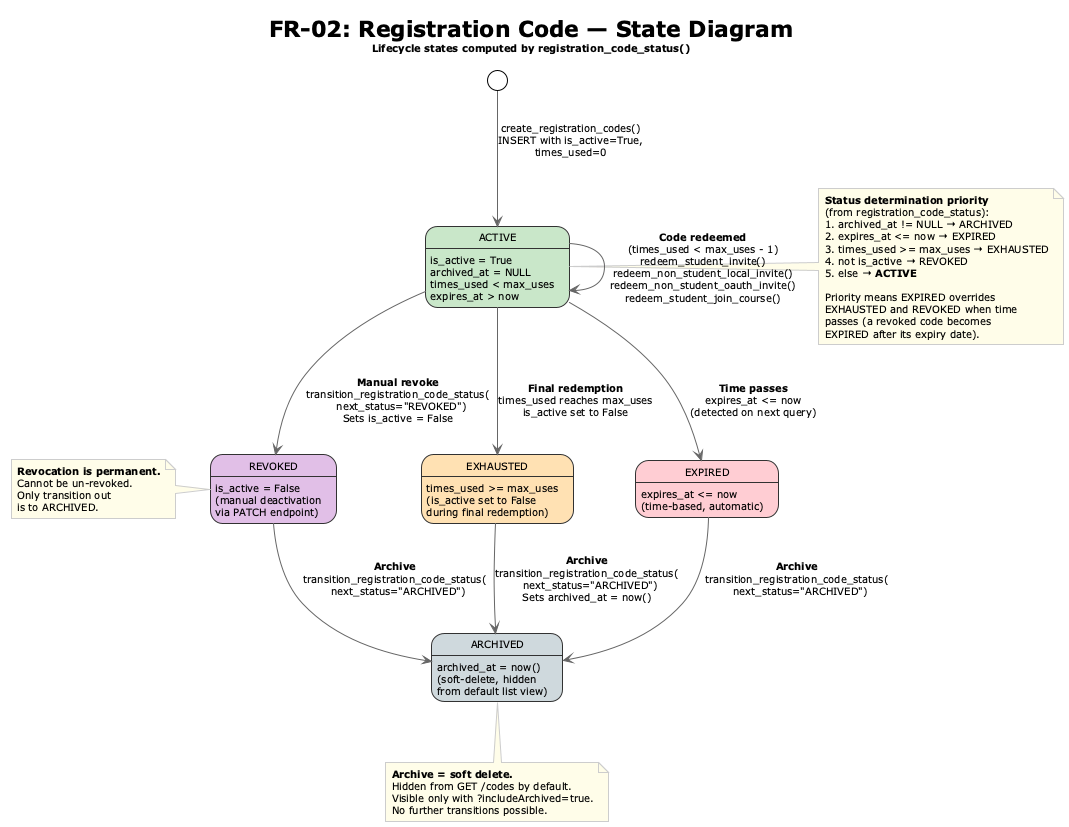

The diagram above was rendered by PlantUML. Its source (embedded in the PNG):
@startuml
!theme plain
skinparam stateBorderColor #333
skinparam stateBackgroundColor #FAFAFA
skinparam stateFontSize 12
skinparam arrowColor #666
skinparam defaultFontSize 10
skinparam noteBackgroundColor #FEFCE8
skinparam noteBorderColor #CCC

title **FR-02: Registration Code — State Diagram**\n<size:10>Lifecycle states computed by registration_code_status()</size>

state "ACTIVE" as active #C8E6C9 {
  active : is_active = True
  active : archived_at = NULL
  active : times_used < max_uses
  active : expires_at > now
}

state "EXHAUSTED" as exhausted #FFE0B2 {
  exhausted : times_used >= max_uses
  exhausted : (is_active set to False
  exhausted :  during final redemption)
}

state "EXPIRED" as expired #FFCDD2 {
  expired : expires_at <= now
  expired : (time-based, automatic)
}

state "REVOKED" as revoked #E1BEE7 {
  revoked : is_active = False
  revoked : (manual deactivation
  revoked :  via PATCH endpoint)
}

state "ARCHIVED" as archived #CFD8DC {
  archived : archived_at = now()
  archived : (soft-delete, hidden
  archived :  from default list view)
}

[*] --> active : create_registration_codes()\nINSERT with is_active=True,\ntimes_used=0

active --> active : **Code redeemed**\n(times_used < max_uses - 1)\nredeem_student_invite()\nredeem_non_student_local_invite()\nredeem_non_student_oauth_invite()\nredeem_student_join_course()

active --> exhausted : **Final redemption**\ntimes_used reaches max_uses\nis_active set to False

active --> expired : **Time passes**\nexpires_at <= now\n(detected on next query)

active --> revoked : **Manual revoke**\ntransition_registration_code_status(\n  next_status="REVOKED")\nSets is_active = False

exhausted --> archived : **Archive**\ntransition_registration_code_status(\n  next_status="ARCHIVED")\nSets archived_at = now()

expired --> archived : **Archive**\ntransition_registration_code_status(\n  next_status="ARCHIVED")

revoked --> archived : **Archive**\ntransition_registration_code_status(\n  next_status="ARCHIVED")

note right of active
  **Status determination priority**
  (from registration_code_status):
  1. archived_at != NULL → ARCHIVED
  2. expires_at <= now → EXPIRED
  3. times_used >= max_uses → EXHAUSTED
  4. not is_active → REVOKED
  5. else → **ACTIVE**

  Priority means EXPIRED overrides
  EXHAUSTED and REVOKED when time
  passes (a revoked code becomes
  EXPIRED after its expiry date).
end note

note left of revoked
  **Revocation is permanent.**
  Cannot be un-revoked.
  Only transition out
  is to ARCHIVED.
end note

note bottom of archived
  **Archive = soft delete.**
  Hidden from GET /codes by default.
  Visible only with ?includeArchived=true.
  No further transitions possible.
end note

@enduml